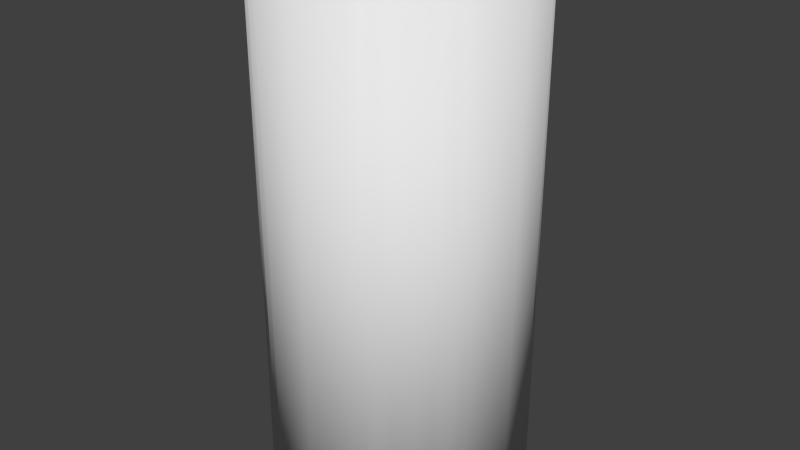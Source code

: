 # Source: barrel.blend  (saved by Blender 2.72.0; exported with 4.5.12 LTS)
import bpy
from mathutils import Matrix  # noqa: F401  (used for matrix-valued properties, if any)

bpy.ops.wm.read_factory_settings(use_empty=True)
scene = bpy.context.scene
scene.name = 'Scene'

# ---- collections
col_collection_1 = bpy.data.collections.new('Collection 1'); scene.collection.children.link(col_collection_1)

# ---- world
world_world = bpy.data.worlds.new('World'); scene.world = world_world
world_world.color = (0.05088, 0.05088, 0.05088)
world_world.use_sun_shadow = False
world_world.sun_shadow_jitter_overblur = 0.0
world_world.cycles.sampling_method = 'MANUAL'
world_world.cycles.sample_map_resolution = 256

# ---- meshes
me_cylinder_002 = bpy.data.meshes.new('Cylinder.002')
me_cylinder_002.from_pydata([(0.0, 0.3, 0.0), (0.0, 0.3, 1.2), (0.2121, 0.2121, 0.0), (0.2121, 0.2121, 1.2), (0.3, -1.311e-08, 0.0), (0.3, -1.311e-08, 1.2), (0.2121, -0.2121, 0.0), (0.2121, -0.2121, 1.2), (-2.623e-08, -0.3, 0.0), (-2.623e-08, -0.3, 1.2), (-0.2121, -0.2121, 0.0), (-0.2121, -0.2121, 1.2), (-0.3, 3.577e-09, 0.0), (-0.3, 3.577e-09, 1.2), (-0.2121, 0.2121, 0.0), (-0.2121, 0.2121, 1.2)], [], [(0, 1, 3, 2), (2, 3, 5, 4), (4, 5, 7, 6), (6, 7, 9, 8), (8, 9, 11, 10), (10, 11, 13, 12), (3, 1, 15, 13, 11, 9, 7, 5), (14, 15, 1, 0), (12, 13, 15, 14), (0, 2, 4, 6, 8, 10, 12, 14)])
me_cylinder_002.polygons.foreach_set('use_smooth', [1, 1, 1, 1, 1, 1, 0, 1, 1, 0])
_uv = me_cylinder_002.uv_layers.new(name='UVMap')
_uv.uv.foreach_set('vector', [0.2501, 0.0001414, 0.2501, 0.6323, 0.1251, 0.6323, 0.1251, 0.0001413, 0.1251, 0.0001413, 0.1251, 0.6323, 0.0001411, 0.6323, 0.0001418, 0.0001411, 0.9999, 0.0001423, 0.9999, 0.6323, 0.8749, 0.6323, 0.8749, 0.0001421, 0.8749, 0.0001421, 0.8749, 0.6323, 0.7499, 0.6323, 0.7499, 0.000142, 0.7499, 0.000142, 0.7499, 0.6323, 0.625, 0.6323, 0.625, 0.0001419, 0.625, 0.0001419, 0.625, 0.6323, 0.5, 0.6323, 0.5, 0.0001417, 0.3141, 0.8643, 0.2224, 0.956, 0.09268, 0.956, 0.0009466, 0.8643, 0.0009466, 0.7346, 0.09268, 0.6429, 0.2224, 0.6429, 0.3141, 0.7346, 0.375, 0.0001416, 0.375, 0.6323, 0.2501, 0.6323, 0.2501, 0.0001414, 0.5, 0.0001417, 0.5, 0.6323, 0.375, 0.6323, 0.375, 0.0001416, 0.4062, 0.6429, 0.5359, 0.6429, 0.6276, 0.7346, 0.6276, 0.8643, 0.5359, 0.956, 0.4062, 0.956, 0.3144, 0.8643, 0.3144, 0.7346])
me_cylinder_002.use_remesh_preserve_volume = False
me_cylinder_002.use_remesh_preserve_attributes = False
me_cylinder_002.use_mirror_vertex_groups = False
me_cylinder_002.update()
me_cylinder_001 = bpy.data.meshes.new('Cylinder.001')
me_cylinder_001.from_pydata([(0.0, 0.3, 0.0), (0.0, 0.3, 1.2), (0.15, 0.2598, 0.0), (0.15, 0.2598, 1.2), (0.2598, 0.15, 0.0), (0.2598, 0.15, 1.2), (0.3, -1.311e-08, 0.0), (0.3, -1.311e-08, 1.2), (0.2598, -0.15, 0.0), (0.2598, -0.15, 1.2), (0.15, -0.2598, 0.0), (0.15, -0.2598, 1.2), (4.53e-08, -0.3, 0.0), (4.53e-08, -0.3, 1.2), (-0.15, -0.2598, 0.0), (-0.15, -0.2598, 1.2), (-0.2598, -0.15, 0.0), (-0.2598, -0.15, 1.2), (-0.3, -1.395e-07, 0.0), (-0.3, -1.395e-07, 1.2), (-0.2598, 0.15, 0.0), (-0.2598, 0.15, 1.2), (-0.15, 0.2598, 0.0), (-0.15, 0.2598, 1.2)], [], [(0, 1, 3, 2), (2, 3, 5, 4), (4, 5, 7, 6), (6, 7, 9, 8), (8, 9, 11, 10), (10, 11, 13, 12), (12, 13, 15, 14), (14, 15, 17, 16), (16, 17, 19, 18), (18, 19, 21, 20), (3, 1, 23, 21, 19, 17, 15, 13, 11, 9, 7, 5), (22, 23, 1, 0), (20, 21, 23, 22), (0, 2, 4, 6, 8, 10, 12, 14, 16, 18, 20, 22)])
me_cylinder_001.polygons.foreach_set('use_smooth', [1, 1, 1, 1, 1, 1, 1, 1, 1, 1, 0, 1, 1, 0])
_uv = me_cylinder_001.uv_layers.new(name='UVMap')
_uv.uv.foreach_set('vector', [0.2501, 0.0001432, 0.2501, 0.6439, 0.1668, 0.6439, 0.1668, 0.000143, 0.1668, 0.000143, 0.1668, 0.6439, 0.08345, 0.6439, 0.08345, 0.0001428, 0.08345, 0.0001428, 0.08345, 0.6439, 0.0001424, 0.6439, 0.0001451, 0.0001425, 0.9999, 0.0001424, 0.9999, 0.6439, 0.9165, 0.6439, 0.9165, 0.0001427, 0.9165, 0.0001427, 0.9165, 0.6439, 0.8332, 0.6439, 0.8332, 0.000143, 0.8332, 0.000143, 0.8332, 0.6439, 0.7499, 0.6439, 0.7499, 0.0001431, 0.7499, 0.0001431, 0.7499, 0.6439, 0.6666, 0.6439, 0.6666, 0.0001433, 0.6666, 0.0001433, 0.6666, 0.6439, 0.5833, 0.6439, 0.5833, 0.0001434, 0.5833, 0.0001434, 0.5833, 0.6439, 0.5, 0.6439, 0.5, 0.0001434, 0.5, 0.0001434, 0.5, 0.6439, 0.4167, 0.6439, 0.4167, 0.0001434, 0.2731, 0.9135, 0.2009, 0.9551, 0.1176, 0.9551, 0.04549, 0.9135, 0.003834, 0.8413, 0.003834, 0.758, 0.04549, 0.6858, 0.1176, 0.6442, 0.2009, 0.6442, 0.2731, 0.6858, 0.3147, 0.758, 0.3147, 0.8413, 0.3334, 0.0001434, 0.3334, 0.6439, 0.2501, 0.6439, 0.2501, 0.0001432, 0.4167, 0.0001434, 0.4167, 0.6439, 0.3334, 0.6439, 0.3334, 0.0001434, 0.5121, 0.6442, 0.5843, 0.6858, 0.6259, 0.758, 0.6259, 0.8413, 0.5843, 0.9135, 0.5121, 0.9551, 0.4288, 0.9551, 0.3567, 0.9135, 0.315, 0.8413, 0.315, 0.758, 0.3567, 0.6858, 0.4288, 0.6442])
me_cylinder_001.use_remesh_preserve_volume = False
me_cylinder_001.use_remesh_preserve_attributes = False
me_cylinder_001.use_mirror_vertex_groups = False
me_cylinder_001.update()
me_cylinder = bpy.data.meshes.new('Cylinder')
me_cylinder.from_pydata([(0.0, 0.3, 0.0), (0.0, 0.3, 1.2), (0.1148, 0.2772, 0.0), (0.1148, 0.2772, 1.2), (0.2121, 0.2121, 0.0), (0.2121, 0.2121, 1.2), (0.2772, 0.1148, 0.0), (0.2772, 0.1148, 1.2), (0.3, -1.311e-08, 0.0), (0.3, -1.311e-08, 1.2), (0.2772, -0.1148, 0.0), (0.2772, -0.1148, 1.2), (0.2121, -0.2121, 0.0), (0.2121, -0.2121, 1.2), (0.1148, -0.2772, 0.0), (0.1148, -0.2772, 1.2), (4.53e-08, -0.3, 0.0), (4.53e-08, -0.3, 1.2), (-0.1148, -0.2772, 0.0), (-0.1148, -0.2772, 1.2), (-0.2121, -0.2121, 0.0), (-0.2121, -0.2121, 1.2), (-0.2772, -0.1148, 0.0), (-0.2772, -0.1148, 1.2), (-0.3, 3.577e-09, 0.0), (-0.3, 3.577e-09, 1.2), (-0.2772, 0.1148, 0.0), (-0.2772, 0.1148, 1.2), (-0.2121, 0.2121, 0.0), (-0.2121, 0.2121, 1.2), (-0.1148, 0.2772, 0.0), (-0.1148, 0.2772, 1.2)], [], [(0, 1, 3, 2), (2, 3, 5, 4), (4, 5, 7, 6), (6, 7, 9, 8), (8, 9, 11, 10), (10, 11, 13, 12), (12, 13, 15, 14), (14, 15, 17, 16), (16, 17, 19, 18), (18, 19, 21, 20), (20, 21, 23, 22), (22, 23, 25, 24), (24, 25, 27, 26), (26, 27, 29, 28), (3, 1, 31, 29, 27, 25, 23, 21, 19, 17, 15, 13, 11, 9, 7, 5), (30, 31, 1, 0), (28, 29, 31, 30), (0, 2, 4, 6, 8, 10, 12, 14, 16, 18, 20, 22, 24, 26, 28, 30)])
me_cylinder.polygons.foreach_set('use_smooth', [1, 1, 1, 1, 1, 1, 1, 1, 1, 1, 1, 1, 1, 1, 0, 1, 1, 0])
_uv = me_cylinder.uv_layers.new(name='UVMap')
_uv.uv.foreach_set('vector', [0.2501, 0.0001429, 0.2501, 0.6407, 0.1876, 0.6407, 0.1876, 0.0001429, 0.1876, 0.0001429, 0.1876, 0.6407, 0.1251, 0.6407, 0.1251, 0.0001429, 0.1251, 0.0001429, 0.1251, 0.6407, 0.06263, 0.6407, 0.06263, 0.0001428, 0.06263, 0.0001428, 0.06263, 0.6407, 0.0001428, 0.6407, 0.0001429, 0.0001428, 0.9999, 0.0001429, 0.9999, 0.6407, 0.9374, 0.6407, 0.9374, 0.0001429, 0.9374, 0.0001429, 0.9374, 0.6407, 0.8749, 0.6407, 0.8749, 0.0001429, 0.8749, 0.0001429, 0.8749, 0.6407, 0.8124, 0.6407, 0.8124, 0.0001429, 0.8124, 0.0001429, 0.8124, 0.6407, 0.7499, 0.6407, 0.7499, 0.0001429, 0.7499, 0.0001429, 0.7499, 0.6407, 0.6874, 0.6407, 0.6874, 0.0001429, 0.6874, 0.0001429, 0.6874, 0.6407, 0.625, 0.6407, 0.625, 0.0001429, 0.625, 0.0001429, 0.625, 0.6407, 0.5625, 0.6407, 0.5625, 0.0001429, 0.5625, 0.0001429, 0.5625, 0.6407, 0.5, 0.6407, 0.5, 0.0001429, 0.5, 0.0001429, 0.5, 0.6407, 0.4375, 0.6407, 0.4375, 0.0001429, 0.4375, 0.0001429, 0.4375, 0.6407, 0.375, 0.6407, 0.375, 0.0001429, 0.6048, 0.887, 0.5606, 0.9312, 0.5028, 0.9551, 0.4404, 0.9551, 0.3826, 0.9312, 0.3385, 0.887, 0.3145, 0.8293, 0.3145, 0.7668, 0.3385, 0.7091, 0.3826, 0.6649, 0.4404, 0.641, 0.5028, 0.641, 0.5606, 0.6649, 0.6048, 0.7091, 0.6287, 0.7668, 0.6287, 0.8293, 0.3126, 0.0001429, 0.3126, 0.6407, 0.2501, 0.6407, 0.2501, 0.0001429, 0.375, 0.0001429, 0.375, 0.6407, 0.3126, 0.6407, 0.3126, 0.0001429, 0.2462, 0.6649, 0.2904, 0.7091, 0.3143, 0.7668, 0.3143, 0.8293, 0.2904, 0.887, 0.2462, 0.9312, 0.1884, 0.9551, 0.126, 0.9551, 0.06824, 0.9312, 0.02405, 0.887, 0.0001428, 0.8293, 0.000143, 0.7668, 0.02405, 0.7091, 0.06824, 0.6649, 0.126, 0.641, 0.1884, 0.641])
me_cylinder.use_remesh_preserve_volume = False
me_cylinder.use_remesh_preserve_attributes = False
me_cylinder.use_mirror_vertex_groups = False
me_cylinder.update()

# ---- objects
ob_barrel_lod2 = bpy.data.objects.new('Barrel_LOD2', me_cylinder_002)
ob_barrel_lod1 = bpy.data.objects.new('Barrel_LOD1', me_cylinder_001)
ob_barrel_lod0 = bpy.data.objects.new('Barrel_LOD0', me_cylinder)

# ---- transforms, parenting, visibility, modifiers, constraints
ob_barrel_lod2.location = (0.0, 0.0, 0.0)
ob_barrel_lod2.lineart.crease_threshold = 0.0
ob_barrel_lod1.location = (0.0, 0.0, 0.0)
ob_barrel_lod1.lineart.crease_threshold = 0.0
ob_barrel_lod0.location = (0.0, 0.0, 0.0)
ob_barrel_lod0.lineart.crease_threshold = 0.0

# ---- collection membership
col_collection_1.objects.link(ob_barrel_lod2)
col_collection_1.objects.link(ob_barrel_lod1)
col_collection_1.objects.link(ob_barrel_lod0)

# ---- scene / render settings (as saved in the file)
scene.frame_start = 1; scene.frame_end = 250; scene.frame_set(1)
scene.render.engine = 'BLENDER_EEVEE_NEXT'
scene.render.resolution_percentage = 50
scene.render.dither_intensity = 0.0
scene.render.use_bake_selected_to_active = True
scene.cycles.use_denoising = False
scene.cycles.samples = 10
scene.cycles.sampling_pattern = 'TABULATED_SOBOL'
scene.cycles.light_sampling_threshold = 0.0
scene.cycles.use_adaptive_sampling = False
scene.cycles.use_light_tree = False
scene.cycles.blur_glossy = 0.0
scene.cycles.pixel_filter_type = 'GAUSSIAN'
scene.cycles.sample_clamp_indirect = 0.0
scene.view_settings.view_transform = 'Standard'
bpy.context.view_layer.update()

# ---- added for rendering (the .blend has no active camera and no usable light): camera, sun
cam_auto = bpy.data.cameras.new('AutoCamera')
cam_auto.lens = 50.0
cam_auto.sensor_width = 36.0
cam_auto.clip_end = 1000.0
ob_auto_camera = bpy.data.objects.new('AutoCamera', cam_auto)
scene.collection.objects.link(ob_auto_camera)
ob_auto_camera.location = (1.3598, -1.63176, 1.68784)
ob_auto_camera.rotation_euler = (1.09748, -7.21219e-08, 0.694738)
scene.camera = ob_auto_camera
light_auto_sun = bpy.data.lights.new('AutoSun', 'SUN')
light_auto_sun.energy = 3.0
light_auto_sun.angle = 0.0523599
ob_auto_sun = bpy.data.objects.new('AutoSun', light_auto_sun)
scene.collection.objects.link(ob_auto_sun)
ob_auto_sun.rotation_euler = (0.872665, 0.174533, 0.523599)
bpy.context.view_layer.update()
